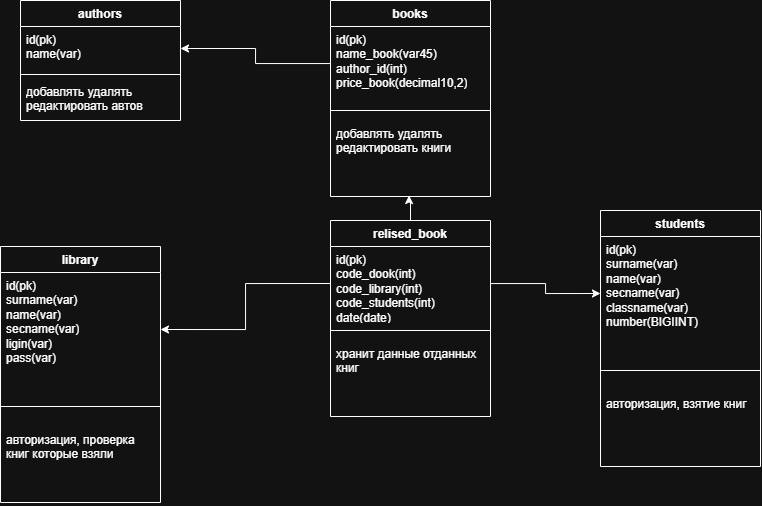

The diagram above was exported from draw.io. Its source (the exported page's mxGraphModel, read from the mxfile embedded in the PNG):
<mxGraphModel dx="1358" dy="740" grid="1" gridSize="10" guides="1" tooltips="1" connect="1" arrows="1" fold="1" page="1" pageScale="1" pageWidth="827" pageHeight="1169" math="0" shadow="0">
  <root>
    <mxCell id="0" />
    <mxCell id="1" parent="0" />
    <mxCell id="QzFz8qFClLykdO14wDDl-18" parent="1" style="swimlane;fontStyle=1;align=center;verticalAlign=top;childLayout=stackLayout;horizontal=1;startSize=26;horizontalStack=0;resizeParent=1;resizeParentMax=0;resizeLast=0;collapsible=1;marginBottom=0;whiteSpace=wrap;html=1;" value="authors" vertex="1">
      <mxGeometry height="120" width="160" x="480" y="40" as="geometry" />
    </mxCell>
    <mxCell id="QzFz8qFClLykdO14wDDl-19" parent="QzFz8qFClLykdO14wDDl-18" style="text;strokeColor=none;fillColor=none;align=left;verticalAlign=top;spacingLeft=4;spacingRight=4;overflow=hidden;rotatable=0;points=[[0,0.5],[1,0.5]];portConstraint=eastwest;whiteSpace=wrap;html=1;" value="id(pk)&lt;div&gt;name(var)&lt;/div&gt;" vertex="1">
      <mxGeometry height="44" width="160" y="26" as="geometry" />
    </mxCell>
    <mxCell id="QzFz8qFClLykdO14wDDl-20" parent="QzFz8qFClLykdO14wDDl-18" style="line;strokeWidth=1;fillColor=none;align=left;verticalAlign=middle;spacingTop=-1;spacingLeft=3;spacingRight=3;rotatable=0;labelPosition=right;points=[];portConstraint=eastwest;strokeColor=inherit;" value="" vertex="1">
      <mxGeometry height="8" width="160" y="70" as="geometry" />
    </mxCell>
    <mxCell id="QzFz8qFClLykdO14wDDl-21" parent="QzFz8qFClLykdO14wDDl-18" style="text;strokeColor=none;fillColor=none;align=left;verticalAlign=top;spacingLeft=4;spacingRight=4;overflow=hidden;rotatable=0;points=[[0,0.5],[1,0.5]];portConstraint=eastwest;whiteSpace=wrap;html=1;" value="добавлять удалять редактировать автов" vertex="1">
      <mxGeometry height="42" width="160" y="78" as="geometry" />
    </mxCell>
    <mxCell id="QzFz8qFClLykdO14wDDl-22" parent="1" style="swimlane;fontStyle=1;align=center;verticalAlign=top;childLayout=stackLayout;horizontal=1;startSize=26;horizontalStack=0;resizeParent=1;resizeParentMax=0;resizeLast=0;collapsible=1;marginBottom=0;whiteSpace=wrap;html=1;" value="books" vertex="1">
      <mxGeometry height="196" width="160" x="790" y="40" as="geometry" />
    </mxCell>
    <mxCell id="QzFz8qFClLykdO14wDDl-23" parent="QzFz8qFClLykdO14wDDl-22" style="text;strokeColor=none;fillColor=none;align=left;verticalAlign=top;spacingLeft=4;spacingRight=4;overflow=hidden;rotatable=0;points=[[0,0.5],[1,0.5]];portConstraint=eastwest;whiteSpace=wrap;html=1;" value="id(pk)&lt;div&gt;name_book(var45)&lt;/div&gt;&lt;div&gt;author_id(int)&lt;/div&gt;&lt;div&gt;price_book(decimal10,2)&lt;/div&gt;" vertex="1">
      <mxGeometry height="74" width="160" y="26" as="geometry" />
    </mxCell>
    <mxCell id="QzFz8qFClLykdO14wDDl-24" parent="QzFz8qFClLykdO14wDDl-22" style="line;strokeWidth=1;fillColor=none;align=left;verticalAlign=middle;spacingTop=-1;spacingLeft=3;spacingRight=3;rotatable=0;labelPosition=right;points=[];portConstraint=eastwest;strokeColor=inherit;" value="" vertex="1">
      <mxGeometry height="20" width="160" y="100" as="geometry" />
    </mxCell>
    <mxCell id="QzFz8qFClLykdO14wDDl-25" parent="QzFz8qFClLykdO14wDDl-22" style="text;strokeColor=none;fillColor=none;align=left;verticalAlign=top;spacingLeft=4;spacingRight=4;overflow=hidden;rotatable=0;points=[[0,0.5],[1,0.5]];portConstraint=eastwest;whiteSpace=wrap;html=1;" value="добавлять удалять редактировать книги" vertex="1">
      <mxGeometry height="76" width="160" y="120" as="geometry" />
    </mxCell>
    <mxCell id="QzFz8qFClLykdO14wDDl-26" parent="1" style="swimlane;fontStyle=1;align=center;verticalAlign=top;childLayout=stackLayout;horizontal=1;startSize=26;horizontalStack=0;resizeParent=1;resizeParentMax=0;resizeLast=0;collapsible=1;marginBottom=0;whiteSpace=wrap;html=1;" value="relised_book" vertex="1">
      <mxGeometry height="196" width="160" x="790" y="260" as="geometry" />
    </mxCell>
    <mxCell id="QzFz8qFClLykdO14wDDl-27" parent="QzFz8qFClLykdO14wDDl-26" style="text;strokeColor=none;fillColor=none;align=left;verticalAlign=top;spacingLeft=4;spacingRight=4;overflow=hidden;rotatable=0;points=[[0,0.5],[1,0.5]];portConstraint=eastwest;whiteSpace=wrap;html=1;" value="id(pk)&lt;div&gt;code_dook(int)&lt;/div&gt;&lt;div&gt;code_library(int)&lt;/div&gt;&lt;div&gt;code_students(int)&lt;/div&gt;&lt;div&gt;date(date)&lt;/div&gt;" vertex="1">
      <mxGeometry height="74" width="160" y="26" as="geometry" />
    </mxCell>
    <mxCell id="QzFz8qFClLykdO14wDDl-28" parent="QzFz8qFClLykdO14wDDl-26" style="line;strokeWidth=1;fillColor=none;align=left;verticalAlign=middle;spacingTop=-1;spacingLeft=3;spacingRight=3;rotatable=0;labelPosition=right;points=[];portConstraint=eastwest;strokeColor=inherit;" value="" vertex="1">
      <mxGeometry height="20" width="160" y="100" as="geometry" />
    </mxCell>
    <mxCell id="QzFz8qFClLykdO14wDDl-29" parent="QzFz8qFClLykdO14wDDl-26" style="text;strokeColor=none;fillColor=none;align=left;verticalAlign=top;spacingLeft=4;spacingRight=4;overflow=hidden;rotatable=0;points=[[0,0.5],[1,0.5]];portConstraint=eastwest;whiteSpace=wrap;html=1;" value="хранит данные отданных книг" vertex="1">
      <mxGeometry height="76" width="160" y="120" as="geometry" />
    </mxCell>
    <mxCell id="QzFz8qFClLykdO14wDDl-30" parent="1" style="swimlane;fontStyle=1;align=center;verticalAlign=top;childLayout=stackLayout;horizontal=1;startSize=26;horizontalStack=0;resizeParent=1;resizeParentMax=0;resizeLast=0;collapsible=1;marginBottom=0;whiteSpace=wrap;html=1;" value="students" vertex="1">
      <mxGeometry height="256" width="160" x="1060" y="250" as="geometry" />
    </mxCell>
    <mxCell id="QzFz8qFClLykdO14wDDl-31" parent="QzFz8qFClLykdO14wDDl-30" style="text;strokeColor=none;fillColor=none;align=left;verticalAlign=top;spacingLeft=4;spacingRight=4;overflow=hidden;rotatable=0;points=[[0,0.5],[1,0.5]];portConstraint=eastwest;whiteSpace=wrap;html=1;" value="id(pk)&lt;div&gt;&lt;span style=&quot;background-color: transparent; color: light-dark(rgb(0, 0, 0), rgb(255, 255, 255));&quot;&gt;surname(var)&lt;/span&gt;&lt;/div&gt;&lt;div&gt;&lt;span style=&quot;background-color: transparent; color: light-dark(rgb(0, 0, 0), rgb(255, 255, 255));&quot;&gt;name(var)&lt;/span&gt;&lt;/div&gt;&lt;div&gt;&lt;span style=&quot;background-color: transparent; color: light-dark(rgb(0, 0, 0), rgb(255, 255, 255));&quot;&gt;secname(var)&lt;/span&gt;&lt;/div&gt;&lt;div&gt;&lt;span style=&quot;background-color: transparent; color: light-dark(rgb(0, 0, 0), rgb(255, 255, 255));&quot;&gt;classname(var)&lt;/span&gt;&lt;/div&gt;&lt;div&gt;&lt;span style=&quot;background-color: transparent; color: light-dark(rgb(0, 0, 0), rgb(255, 255, 255));&quot;&gt;number(BIGIINT)&lt;/span&gt;&lt;/div&gt;" vertex="1">
      <mxGeometry height="114" width="160" y="26" as="geometry" />
    </mxCell>
    <mxCell id="QzFz8qFClLykdO14wDDl-32" parent="QzFz8qFClLykdO14wDDl-30" style="line;strokeWidth=1;fillColor=none;align=left;verticalAlign=middle;spacingTop=-1;spacingLeft=3;spacingRight=3;rotatable=0;labelPosition=right;points=[];portConstraint=eastwest;strokeColor=inherit;" value="" vertex="1">
      <mxGeometry height="40" width="160" y="140" as="geometry" />
    </mxCell>
    <mxCell id="QzFz8qFClLykdO14wDDl-33" parent="QzFz8qFClLykdO14wDDl-30" style="text;strokeColor=none;fillColor=none;align=left;verticalAlign=top;spacingLeft=4;spacingRight=4;overflow=hidden;rotatable=0;points=[[0,0.5],[1,0.5]];portConstraint=eastwest;whiteSpace=wrap;html=1;" value="авторизация, взятие книг" vertex="1">
      <mxGeometry height="76" width="160" y="180" as="geometry" />
    </mxCell>
    <mxCell id="QzFz8qFClLykdO14wDDl-34" parent="1" style="swimlane;fontStyle=1;align=center;verticalAlign=top;childLayout=stackLayout;horizontal=1;startSize=26;horizontalStack=0;resizeParent=1;resizeParentMax=0;resizeLast=0;collapsible=1;marginBottom=0;whiteSpace=wrap;html=1;" value="library" vertex="1">
      <mxGeometry height="256" width="160" x="460" y="286" as="geometry" />
    </mxCell>
    <mxCell id="QzFz8qFClLykdO14wDDl-35" parent="QzFz8qFClLykdO14wDDl-34" style="text;strokeColor=none;fillColor=none;align=left;verticalAlign=top;spacingLeft=4;spacingRight=4;overflow=hidden;rotatable=0;points=[[0,0.5],[1,0.5]];portConstraint=eastwest;whiteSpace=wrap;html=1;" value="id(pk)&lt;div&gt;&lt;span style=&quot;background-color: transparent; color: light-dark(rgb(0, 0, 0), rgb(255, 255, 255));&quot;&gt;surname(var)&lt;/span&gt;&lt;/div&gt;&lt;div&gt;&lt;span style=&quot;background-color: transparent; color: light-dark(rgb(0, 0, 0), rgb(255, 255, 255));&quot;&gt;name(var)&lt;/span&gt;&lt;/div&gt;&lt;div&gt;&lt;span style=&quot;background-color: transparent; color: light-dark(rgb(0, 0, 0), rgb(255, 255, 255));&quot;&gt;secname(var)&lt;/span&gt;&lt;/div&gt;&lt;div&gt;&lt;span style=&quot;background-color: transparent; color: light-dark(rgb(0, 0, 0), rgb(255, 255, 255));&quot;&gt;ligin(var)&lt;/span&gt;&lt;/div&gt;&lt;div&gt;&lt;span style=&quot;background-color: transparent; color: light-dark(rgb(0, 0, 0), rgb(255, 255, 255));&quot;&gt;pass(var)&lt;/span&gt;&lt;/div&gt;&lt;div&gt;&lt;br&gt;&lt;/div&gt;" vertex="1">
      <mxGeometry height="114" width="160" y="26" as="geometry" />
    </mxCell>
    <mxCell id="QzFz8qFClLykdO14wDDl-36" parent="QzFz8qFClLykdO14wDDl-34" style="line;strokeWidth=1;fillColor=none;align=left;verticalAlign=middle;spacingTop=-1;spacingLeft=3;spacingRight=3;rotatable=0;labelPosition=right;points=[];portConstraint=eastwest;strokeColor=inherit;" value="" vertex="1">
      <mxGeometry height="40" width="160" y="140" as="geometry" />
    </mxCell>
    <mxCell id="QzFz8qFClLykdO14wDDl-37" parent="QzFz8qFClLykdO14wDDl-34" style="text;strokeColor=none;fillColor=none;align=left;verticalAlign=top;spacingLeft=4;spacingRight=4;overflow=hidden;rotatable=0;points=[[0,0.5],[1,0.5]];portConstraint=eastwest;whiteSpace=wrap;html=1;" value="авторизация, проверка книг которые взяли" vertex="1">
      <mxGeometry height="76" width="160" y="180" as="geometry" />
    </mxCell>
    <mxCell id="QzFz8qFClLykdO14wDDl-38" edge="1" parent="1" source="QzFz8qFClLykdO14wDDl-23" style="edgeStyle=orthogonalEdgeStyle;rounded=0;orthogonalLoop=1;jettySize=auto;html=1;" target="QzFz8qFClLykdO14wDDl-19" value=" ">
      <mxGeometry relative="1" as="geometry" />
    </mxCell>
    <mxCell id="QzFz8qFClLykdO14wDDl-39" edge="1" parent="1" source="QzFz8qFClLykdO14wDDl-26" style="edgeStyle=orthogonalEdgeStyle;rounded=0;orthogonalLoop=1;jettySize=auto;html=1;entryX=0.491;entryY=0.987;entryDx=0;entryDy=0;entryPerimeter=0;" target="QzFz8qFClLykdO14wDDl-25">
      <mxGeometry relative="1" as="geometry" />
    </mxCell>
    <mxCell id="QzFz8qFClLykdO14wDDl-40" edge="1" parent="1" source="QzFz8qFClLykdO14wDDl-27" style="edgeStyle=orthogonalEdgeStyle;rounded=0;orthogonalLoop=1;jettySize=auto;html=1;entryX=0;entryY=0.5;entryDx=0;entryDy=0;" target="QzFz8qFClLykdO14wDDl-31">
      <mxGeometry relative="1" as="geometry" />
    </mxCell>
    <mxCell id="QzFz8qFClLykdO14wDDl-42" edge="1" parent="1" source="QzFz8qFClLykdO14wDDl-27" style="edgeStyle=orthogonalEdgeStyle;rounded=0;orthogonalLoop=1;jettySize=auto;html=1;exitX=0;exitY=0.5;exitDx=0;exitDy=0;entryX=1;entryY=0.5;entryDx=0;entryDy=0;" target="QzFz8qFClLykdO14wDDl-35">
      <mxGeometry relative="1" as="geometry" />
    </mxCell>
  </root>
</mxGraphModel>